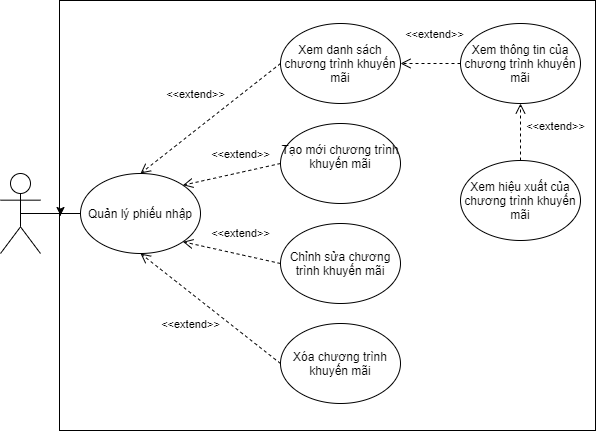

The diagram above was exported from draw.io. Its source (the exported page's mxGraphModel, read from the mxfile embedded in the PNG):
<mxGraphModel dx="852" dy="534" grid="0" gridSize="10" guides="1" tooltips="1" connect="1" arrows="1" fold="1" page="1" pageScale="1" pageWidth="850" pageHeight="1100" math="0" shadow="0">
  <root>
    <mxCell id="0" />
    <mxCell id="1" parent="0" />
    <mxCell id="y2jZ2sul2W0K3fLa5uM4-6" value="" style="edgeStyle=orthogonalEdgeStyle;rounded=0;orthogonalLoop=1;jettySize=auto;html=1;" edge="1" parent="1" source="DwuZmzdSPIOl9fwr6f0I-1" target="DwuZmzdSPIOl9fwr6f0I-19">
      <mxGeometry relative="1" as="geometry" />
    </mxCell>
    <mxCell id="DwuZmzdSPIOl9fwr6f0I-1" value="" style="shape=umlActor;verticalLabelPosition=bottom;verticalAlign=top;html=1;outlineConnect=0;" parent="1" vertex="1">
      <mxGeometry x="240" y="240" width="40" height="80" as="geometry" />
    </mxCell>
    <mxCell id="DwuZmzdSPIOl9fwr6f0I-2" value="Quản lý phiếu nhập" style="ellipse;whiteSpace=wrap;html=1;" parent="1" vertex="1">
      <mxGeometry x="320" y="240" width="120" height="80" as="geometry" />
    </mxCell>
    <mxCell id="DwuZmzdSPIOl9fwr6f0I-3" value="Chỉnh sửa chương trình khuyến mãi" style="ellipse;whiteSpace=wrap;html=1;" parent="1" vertex="1">
      <mxGeometry x="520" y="290" width="120" height="80" as="geometry" />
    </mxCell>
    <mxCell id="DwuZmzdSPIOl9fwr6f0I-4" value="Tạo mới chương trình khuyến mãi&lt;br&gt;&amp;nbsp;" style="ellipse;whiteSpace=wrap;html=1;" parent="1" vertex="1">
      <mxGeometry x="520" y="190" width="120" height="80" as="geometry" />
    </mxCell>
    <mxCell id="DwuZmzdSPIOl9fwr6f0I-5" value="Xem danh sách chương trình khuyến mãi" style="ellipse;whiteSpace=wrap;html=1;" parent="1" vertex="1">
      <mxGeometry x="520" y="90" width="120" height="80" as="geometry" />
    </mxCell>
    <mxCell id="DwuZmzdSPIOl9fwr6f0I-6" value="Xóa chương trình khuyến mãi" style="ellipse;whiteSpace=wrap;html=1;" parent="1" vertex="1">
      <mxGeometry x="520" y="390" width="120" height="80" as="geometry" />
    </mxCell>
    <mxCell id="DwuZmzdSPIOl9fwr6f0I-9" value="" style="endArrow=none;html=1;exitX=0.5;exitY=0.5;exitDx=0;exitDy=0;exitPerimeter=0;" parent="1" source="DwuZmzdSPIOl9fwr6f0I-1" target="DwuZmzdSPIOl9fwr6f0I-2" edge="1">
      <mxGeometry width="50" height="50" relative="1" as="geometry">
        <mxPoint x="210" y="290" as="sourcePoint" />
        <mxPoint x="260" y="240" as="targetPoint" />
      </mxGeometry>
    </mxCell>
    <mxCell id="DwuZmzdSPIOl9fwr6f0I-15" value="&amp;lt;&amp;lt;extend&amp;gt;&amp;gt;" style="html=1;verticalAlign=bottom;endArrow=open;dashed=1;endSize=8;exitX=0;exitY=0.5;exitDx=0;exitDy=0;entryX=0.5;entryY=0;entryDx=0;entryDy=0;" parent="1" source="DwuZmzdSPIOl9fwr6f0I-5" target="DwuZmzdSPIOl9fwr6f0I-2" edge="1">
      <mxGeometry x="0.0347" y="-21" relative="1" as="geometry">
        <mxPoint x="460" y="370" as="sourcePoint" />
        <mxPoint x="380" y="370" as="targetPoint" />
        <mxPoint as="offset" />
      </mxGeometry>
    </mxCell>
    <mxCell id="DwuZmzdSPIOl9fwr6f0I-16" value="&amp;lt;&amp;lt;extend&amp;gt;&amp;gt;" style="html=1;verticalAlign=bottom;endArrow=open;dashed=1;endSize=8;exitX=0;exitY=0.5;exitDx=0;exitDy=0;entryX=0.5;entryY=1;entryDx=0;entryDy=0;" parent="1" source="DwuZmzdSPIOl9fwr6f0I-6" target="DwuZmzdSPIOl9fwr6f0I-2" edge="1">
      <mxGeometry x="0.0032" y="32" relative="1" as="geometry">
        <mxPoint x="490" y="130" as="sourcePoint" />
        <mxPoint x="390" y="250" as="targetPoint" />
        <mxPoint as="offset" />
      </mxGeometry>
    </mxCell>
    <mxCell id="DwuZmzdSPIOl9fwr6f0I-17" value="&amp;lt;&amp;lt;extend&amp;gt;&amp;gt;" style="html=1;verticalAlign=bottom;endArrow=open;dashed=1;endSize=8;exitX=0;exitY=0.5;exitDx=0;exitDy=0;entryX=1;entryY=1;entryDx=0;entryDy=0;" parent="1" source="DwuZmzdSPIOl9fwr6f0I-3" target="DwuZmzdSPIOl9fwr6f0I-2" edge="1">
      <mxGeometry x="-0.1244" y="-13" relative="1" as="geometry">
        <mxPoint x="500" y="140" as="sourcePoint" />
        <mxPoint x="400" y="260" as="targetPoint" />
        <mxPoint y="1" as="offset" />
      </mxGeometry>
    </mxCell>
    <mxCell id="DwuZmzdSPIOl9fwr6f0I-18" value="&amp;lt;&amp;lt;extend&amp;gt;&amp;gt;" style="html=1;verticalAlign=bottom;endArrow=open;dashed=1;endSize=8;exitX=0;exitY=0.5;exitDx=0;exitDy=0;entryX=1;entryY=0;entryDx=0;entryDy=0;" parent="1" source="DwuZmzdSPIOl9fwr6f0I-4" target="DwuZmzdSPIOl9fwr6f0I-2" edge="1">
      <mxGeometry x="-0.2188" y="-9" relative="1" as="geometry">
        <mxPoint x="510" y="150" as="sourcePoint" />
        <mxPoint x="410" y="270" as="targetPoint" />
        <mxPoint as="offset" />
      </mxGeometry>
    </mxCell>
    <mxCell id="DwuZmzdSPIOl9fwr6f0I-19" value="" style="rounded=0;whiteSpace=wrap;html=1;gradientColor=#ffffff;labelBackgroundColor=none;noLabel=1;fontColor=none;fillColor=none;" parent="1" vertex="1">
      <mxGeometry x="299" y="67" width="536" height="430" as="geometry" />
    </mxCell>
    <mxCell id="y2jZ2sul2W0K3fLa5uM4-1" value="Xem thông tin của chương trình khuyến mãi" style="ellipse;whiteSpace=wrap;html=1;" vertex="1" parent="1">
      <mxGeometry x="700" y="90" width="120" height="80" as="geometry" />
    </mxCell>
    <mxCell id="y2jZ2sul2W0K3fLa5uM4-2" value="Xem hiệu xuất của chương trình khuyến mãi&lt;br&gt;" style="ellipse;whiteSpace=wrap;html=1;" vertex="1" parent="1">
      <mxGeometry x="700" y="227" width="120" height="80" as="geometry" />
    </mxCell>
    <mxCell id="y2jZ2sul2W0K3fLa5uM4-3" value="&amp;lt;&amp;lt;extend&amp;gt;&amp;gt;" style="html=1;verticalAlign=bottom;endArrow=open;dashed=1;endSize=8;exitX=0;exitY=0.5;exitDx=0;exitDy=0;entryX=1;entryY=0.5;entryDx=0;entryDy=0;" edge="1" parent="1" source="y2jZ2sul2W0K3fLa5uM4-1" target="DwuZmzdSPIOl9fwr6f0I-5">
      <mxGeometry x="-0.1333" y="-20" relative="1" as="geometry">
        <mxPoint x="530" y="140" as="sourcePoint" />
        <mxPoint x="390" y="250" as="targetPoint" />
        <mxPoint as="offset" />
      </mxGeometry>
    </mxCell>
    <mxCell id="y2jZ2sul2W0K3fLa5uM4-5" value="&amp;lt;&amp;lt;extend&amp;gt;&amp;gt;" style="html=1;verticalAlign=bottom;endArrow=open;dashed=1;endSize=8;exitX=0.5;exitY=0;exitDx=0;exitDy=0;entryX=0.5;entryY=1;entryDx=0;entryDy=0;" edge="1" parent="1" source="y2jZ2sul2W0K3fLa5uM4-2" target="y2jZ2sul2W0K3fLa5uM4-1">
      <mxGeometry x="-0.1228" y="-35" relative="1" as="geometry">
        <mxPoint x="540" y="150" as="sourcePoint" />
        <mxPoint x="400" y="260" as="targetPoint" />
        <mxPoint as="offset" />
      </mxGeometry>
    </mxCell>
  </root>
</mxGraphModel>